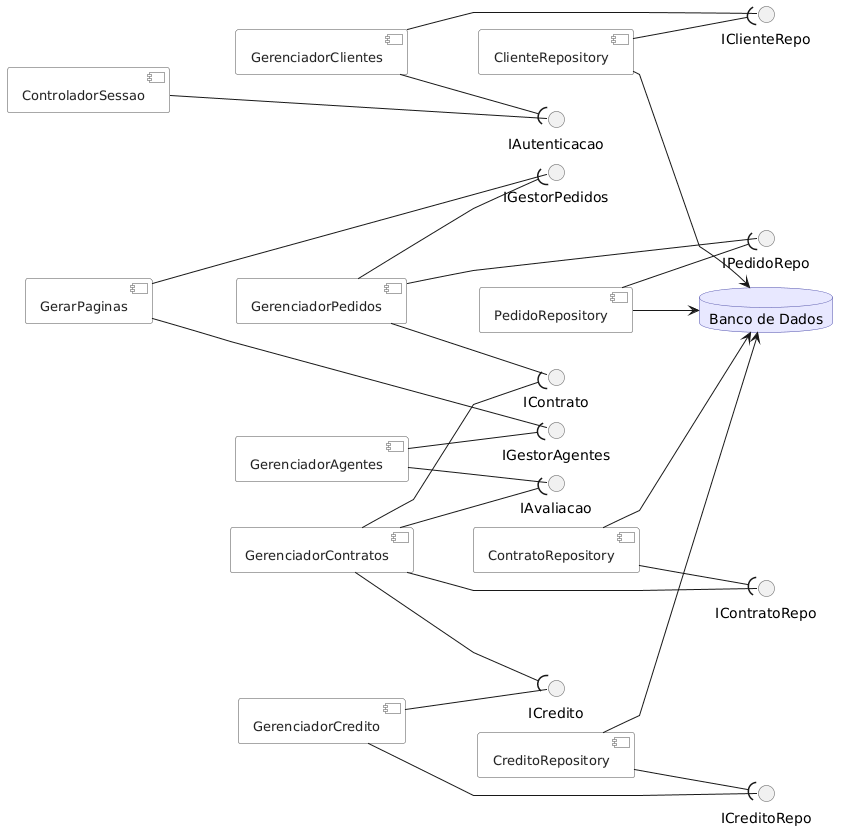

The diagram above was rendered by PlantUML. Its source (embedded in the PNG):
@startuml
skinparam componentStyle uml2
skinparam shadowing false
skinparam defaultFontName Arial
skinparam linetype polyline
skinparam component {
  BackgroundColor #F8F8F8
  BorderColor #555555
  FontSize 13
  FontColor #222222
}
skinparam database {
  BackgroundColor #E8E8FF
  BorderColor #5555AA
}
skinparam interface {
  BorderColor #555555
}

left to right direction

'════════════════════════════════
' CAMADA 1 — Web
'════════════════════════════════
component [GerarPaginas]      as GPag
component [ControladorSessao] as CSess

'════════════════════════════════
' CAMADA 2 — Gestão
'════════════════════════════════
component [GerenciadorClientes]   as GCl
component [GerenciadorPedidos]    as GP
component [GerenciadorAgentes]    as GA
component [GerenciadorContratos]  as GC
component [GerenciadorCredito]    as GCr

'════════════════════════════════
' CAMADA 3 — Repositórios
'════════════════════════════════
component [ClienteRepository]  as CR
component [PedidoRepository]   as PR
component [ContratoRepository] as CTR
component [CreditoRepository]  as CrR

'════════════════════════════════
' CAMADA 4 — BD
'════════════════════════════════
database "Banco de Dados" as DB

'════════════════════════════════
' HIDDEN — forçar camadas
'════════════════════════════════
CSess -[hidden]down-> GCl
GPag  -[hidden]down-> GP

GCl  -[hidden]down-> CR
GP   -[hidden]down-> PR
GC   -[hidden]down-> CTR
GCr  -[hidden]down-> CrR

CR  -[hidden]down-> DB

GCl -[hidden]right-> GP
GP  -[hidden]right-> GA
GA  -[hidden]right-> GC
GC  -[hidden]right-> GCr

CR  -[hidden]right-> PR
PR  -[hidden]right-> CTR
CTR -[hidden]right-> CrR

'════════════════════════════════
' INTERFACES — Web → Gestão
'════════════════════════════════
CSess -()  IAutenticacao
GCl   --(  IAutenticacao

GPag  -()  IGestorPedidos
GP    --(  IGestorPedidos

GPag  -()  IGestorAgentes
GA    --(  IGestorAgentes

'════════════════════════════════
' INTERFACES — Gestão interna
'════════════════════════════════
GP  -()  IContrato
GC  --(  IContrato

GA  -()  IAvaliacao
GC  --(  IAvaliacao

GCr -()  ICredito
GC  --(  ICredito

'════════════════════════════════
' INTERFACES — Gestão → Repos
'════════════════════════════════
GCl -()  IClienteRepo
CR  --(  IClienteRepo

GP  -()  IPedidoRepo
PR  --(  IPedidoRepo

GC  -()  IContratoRepo
CTR --(  IContratoRepo

GCr -()  ICreditoRepo
CrR --(  ICreditoRepo

'════════════════════════════════
' Repositórios → BD
'════════════════════════════════
CR  --> DB
PR  --> DB
CTR --> DB
CrR --> DB
@enduml